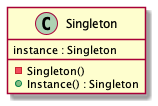

The diagram above was rendered by PlantUML. Its source (embedded in the PNG):
@startuml

class Singleton {
  instance : Singleton
  -Singleton()
  +Instance() : Singleton
}

@enduml